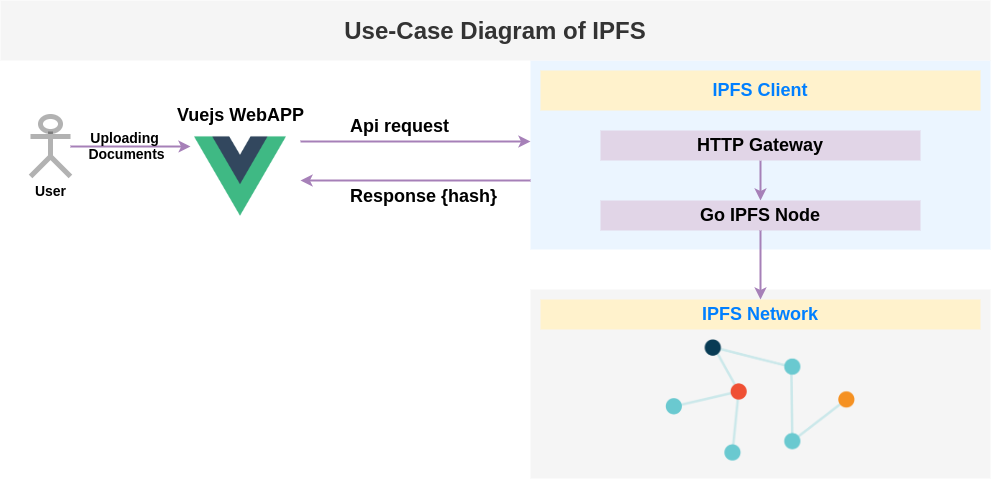

The diagram above was exported from draw.io. Its source (the exported page's mxGraphModel, read from the mxfile embedded in the PNG):
<mxGraphModel dx="1548" dy="2809" grid="1" gridSize="10" guides="1" tooltips="1" connect="1" arrows="1" fold="1" page="1" pageScale="1" pageWidth="827" pageHeight="1169" math="0" shadow="0">
  <root>
    <mxCell id="0" />
    <mxCell id="1" parent="0" />
    <mxCell id="2" value="" style="rounded=0;whiteSpace=wrap;html=1;sketch=0;strokeWidth=1;strokeColor=none;" vertex="1" parent="1">
      <mxGeometry x="220" y="780" width="330" height="210" as="geometry" />
    </mxCell>
    <mxCell id="3" style="edgeStyle=orthogonalEdgeStyle;curved=1;orthogonalLoop=1;jettySize=auto;html=1;entryX=-0.043;entryY=0.174;entryDx=0;entryDy=0;entryPerimeter=0;strokeColor=#A680B8;strokeWidth=2;" edge="1" source="4" target="5" parent="1">
      <mxGeometry relative="1" as="geometry" />
    </mxCell>
    <mxCell id="4" value="&lt;b&gt;&lt;font style=&quot;font-size: 14px&quot;&gt;User&lt;/font&gt;&lt;/b&gt;" style="shape=umlActor;verticalLabelPosition=bottom;verticalAlign=top;html=1;outlineConnect=0;sketch=0;opacity=30;fillColor=none;strokeWidth=5;" vertex="1" parent="1">
      <mxGeometry x="250" y="836" width="40" height="60" as="geometry" />
    </mxCell>
    <mxCell id="5" value="" style="shape=image;verticalLabelPosition=bottom;labelBackgroundColor=#ffffff;verticalAlign=top;aspect=fixed;imageAspect=0;image=https://cdn.iconscout.com/icon/free/png-512/vue-282497.png;" vertex="1" parent="1">
      <mxGeometry x="414" y="850" width="92" height="92" as="geometry" />
    </mxCell>
    <mxCell id="6" value="&lt;b&gt;&lt;font style=&quot;font-size: 18px&quot;&gt;Vuejs WebAPP&lt;/font&gt;&lt;/b&gt;" style="rounded=1;whiteSpace=wrap;html=1;sketch=0;strokeWidth=1;fillColor=none;opacity=30;strokeColor=none;" vertex="1" parent="1">
      <mxGeometry x="373.5" y="820" width="173" height="30" as="geometry" />
    </mxCell>
    <mxCell id="7" value="" style="rounded=0;whiteSpace=wrap;html=1;sketch=0;strokeWidth=1;fillColor=#cce5ff;opacity=40;strokeColor=none;" vertex="1" parent="1">
      <mxGeometry x="750" y="780" width="460" height="189" as="geometry" />
    </mxCell>
    <mxCell id="8" value="&lt;b&gt;&lt;font style=&quot;font-size: 18px&quot; color=&quot;#007fff&quot;&gt;IPFS Client&lt;/font&gt;&lt;/b&gt;" style="rounded=0;whiteSpace=wrap;html=1;sketch=0;strokeWidth=1;fillColor=#fff2cc;strokeColor=none;" vertex="1" parent="1">
      <mxGeometry x="760" y="790" width="440" height="40" as="geometry" />
    </mxCell>
    <mxCell id="9" value="" style="edgeStyle=orthogonalEdgeStyle;curved=1;orthogonalLoop=1;jettySize=auto;html=1;strokeColor=#A680B8;strokeWidth=2;" edge="1" source="10" target="11" parent="1">
      <mxGeometry relative="1" as="geometry" />
    </mxCell>
    <mxCell id="10" value="&lt;b&gt;&lt;font style=&quot;font-size: 18px&quot;&gt;HTTP Gateway&lt;/font&gt;&lt;/b&gt;" style="rounded=0;whiteSpace=wrap;html=1;sketch=0;strokeWidth=1;fillColor=#e1d5e7;strokeColor=none;" vertex="1" parent="1">
      <mxGeometry x="820" y="850" width="320" height="30" as="geometry" />
    </mxCell>
    <mxCell id="11" value="&lt;b&gt;&lt;font style=&quot;font-size: 18px&quot;&gt;Go IPFS Node&lt;/font&gt;&lt;/b&gt;" style="rounded=0;whiteSpace=wrap;html=1;sketch=0;strokeWidth=1;fillColor=#e1d5e7;strokeColor=none;" vertex="1" parent="1">
      <mxGeometry x="820" y="920" width="320" height="30" as="geometry" />
    </mxCell>
    <mxCell id="12" value="" style="endArrow=classic;html=1;strokeColor=#A680B8;strokeWidth=2;" edge="1" parent="1">
      <mxGeometry width="50" height="50" relative="1" as="geometry">
        <mxPoint x="750" y="900" as="sourcePoint" />
        <mxPoint x="520" y="900" as="targetPoint" />
      </mxGeometry>
    </mxCell>
    <mxCell id="13" value="" style="endArrow=classic;html=1;strokeColor=#A680B8;strokeWidth=2;" edge="1" parent="1">
      <mxGeometry width="50" height="50" relative="1" as="geometry">
        <mxPoint x="520" y="861" as="sourcePoint" />
        <mxPoint x="750" y="861" as="targetPoint" />
      </mxGeometry>
    </mxCell>
    <mxCell id="14" value="&lt;b&gt;&lt;font style=&quot;font-size: 18px&quot;&gt;Api request&amp;nbsp;&lt;/font&gt;&lt;/b&gt;" style="rounded=1;whiteSpace=wrap;html=1;sketch=0;strokeWidth=1;fillColor=none;opacity=30;strokeColor=none;" vertex="1" parent="1">
      <mxGeometry x="560" y="831" width="123.5" height="30" as="geometry" />
    </mxCell>
    <mxCell id="15" value="&lt;b&gt;&lt;font style=&quot;font-size: 18px&quot;&gt;Response {hash}&lt;/font&gt;&lt;/b&gt;" style="rounded=1;whiteSpace=wrap;html=1;sketch=0;strokeWidth=1;fillColor=none;opacity=30;strokeColor=none;" vertex="1" parent="1">
      <mxGeometry x="567" y="901" width="153" height="30" as="geometry" />
    </mxCell>
    <mxCell id="16" value="" style="rounded=0;whiteSpace=wrap;html=1;sketch=0;strokeWidth=1;fillColor=#f5f5f5;fontColor=#333333;strokeColor=none;" vertex="1" parent="1">
      <mxGeometry x="750" y="1009" width="460" height="189" as="geometry" />
    </mxCell>
    <mxCell id="17" value="" style="shape=image;verticalLabelPosition=bottom;labelBackgroundColor=#ffffff;verticalAlign=top;aspect=fixed;imageAspect=0;image=https://www.maketecheasier.com/assets/uploads/2019/11/ipfs-nodes.png;" vertex="1" parent="1">
      <mxGeometry x="885" y="1059" width="190" height="121.67" as="geometry" />
    </mxCell>
    <mxCell id="18" value="&lt;b&gt;&lt;font style=&quot;font-size: 18px&quot; color=&quot;#007fff&quot;&gt;IPFS Network&lt;/font&gt;&lt;/b&gt;" style="rounded=0;whiteSpace=wrap;html=1;sketch=0;strokeWidth=1;fillColor=#fff2cc;strokeColor=none;" vertex="1" parent="1">
      <mxGeometry x="760" y="1019" width="440" height="30" as="geometry" />
    </mxCell>
    <mxCell id="19" style="edgeStyle=orthogonalEdgeStyle;curved=1;orthogonalLoop=1;jettySize=auto;html=1;strokeColor=#A680B8;strokeWidth=2;" edge="1" source="11" target="18" parent="1">
      <mxGeometry relative="1" as="geometry" />
    </mxCell>
    <mxCell id="20" value="&lt;b&gt;&lt;font style=&quot;font-size: 14px&quot;&gt;Uploading &lt;br&gt;Documents&lt;/font&gt;&lt;/b&gt;" style="rounded=1;whiteSpace=wrap;html=1;sketch=0;strokeWidth=1;fillColor=none;opacity=30;strokeColor=none;" vertex="1" parent="1">
      <mxGeometry x="260" y="850" width="173" height="30" as="geometry" />
    </mxCell>
    <mxCell id="21" value="&lt;b&gt;&lt;font style=&quot;font-size: 24px&quot;&gt;Use-Case Diagram of IPFS&lt;/font&gt;&lt;/b&gt;" style="rounded=0;whiteSpace=wrap;html=1;sketch=0;strokeWidth=1;fillColor=#f5f5f5;fontColor=#333333;strokeColor=none;" vertex="1" parent="1">
      <mxGeometry x="220" y="720" width="990" height="60" as="geometry" />
    </mxCell>
  </root>
</mxGraphModel>